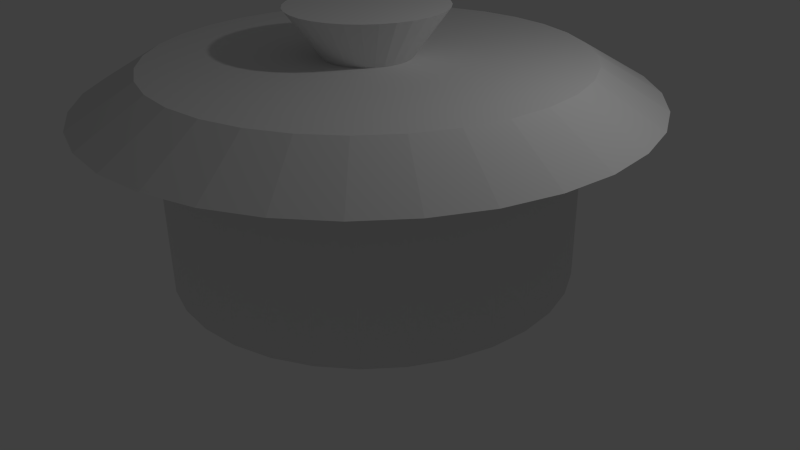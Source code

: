 # Source: pot.blend  (saved by Blender 2.72.0; exported with 4.5.12 LTS)
import bpy
from mathutils import Matrix  # noqa: F401  (used for matrix-valued properties, if any)

bpy.ops.wm.read_factory_settings(use_empty=True)
scene = bpy.context.scene
scene.name = 'Scene'

# ---- collections
col_collection_1 = bpy.data.collections.new('Collection 1'); scene.collection.children.link(col_collection_1)

# ---- world
world_world = bpy.data.worlds.new('World'); scene.world = world_world
world_world.color = (0.05088, 0.05088, 0.05088)
world_world.use_sun_shadow = False
world_world.sun_shadow_jitter_overblur = 0.0
world_world.cycles.sampling_method = 'MANUAL'
world_world.cycles.sample_map_resolution = 256

# ---- cameras
cam_camera = bpy.data.cameras.new('Camera')
cam_camera.clip_end = 100.0
cam_camera.lens = 35.0
cam_camera.sensor_width = 32.0
cam_camera.sensor_height = 18.0
cam_camera.ortho_scale = 7.314
cam_camera.dof.focus_distance = 0.0
cam_camera.dof.aperture_fstop = 128.0

# ---- lights
light_lamp = bpy.data.lights.new('Lamp', 'POINT')
light_lamp.transmission_factor = 0.0
light_lamp.cutoff_distance = 30.0
light_lamp.energy = 100.0
light_lamp.shadow_buffer_clip_start = 1.001
light_lamp.shadow_soft_size = 0.1
light_lamp.shadow_maximum_resolution = 0.006
light_lamp.use_absolute_resolution = True
light_lamp.cycles.use_multiple_importance_sampling = False

# ---- meshes
me_circle = bpy.data.meshes.new('Circle')
me_circle.from_pydata([(0.0, 1.0, 0.0), (-0.1951, 0.9808, 0.0), (-0.3827, 0.9239, 0.0), (-0.5556, 0.8315, 0.0), (-0.7071, 0.7071, 0.0), (-0.8315, 0.5556, 0.0), (-0.9239, 0.3827, 0.0), (-0.9808, 0.1951, 0.0), (-1.0, 7.55e-08, 0.0), (-0.9808, -0.1951, 0.0), (-0.9239, -0.3827, 0.0), (-0.8315, -0.5556, 0.0), (-0.7071, -0.7071, 0.0), (-0.5556, -0.8315, 0.0), (-0.3827, -0.9239, 0.0), (-0.1951, -0.9808, 0.0), (3.258e-07, -1.0, 0.0), (0.1951, -0.9808, 0.0), (0.3827, -0.9239, 0.0), (0.5556, -0.8315, 0.0), (0.7071, -0.7071, 0.0), (0.8315, -0.5556, 0.0), (0.9239, -0.3827, 0.0), (0.9808, -0.1951, 0.0), (1.0, 9.656e-07, 0.0), (0.9808, 0.1951, 0.0), (0.9239, 0.3827, 0.0), (0.8315, 0.5556, 0.0), (0.7071, 0.7071, 0.0), (0.5556, 0.8315, 0.0), (0.3827, 0.9239, 0.0), (0.1951, 0.9808, 0.0), (0.0, 1.0, 0.859), (-0.1951, 0.9808, 0.859), (-0.3827, 0.9239, 0.859), (-0.5556, 0.8315, 0.859), (-0.7071, 0.7071, 0.859), (-0.8315, 0.5556, 0.859), (-0.9239, 0.3827, 0.859), (-0.9808, 0.1951, 0.859), (-1.0, 7.55e-08, 0.859), (-0.9808, -0.1951, 0.859), (-0.9239, -0.3827, 0.859), (-0.8315, -0.5556, 0.859), (-0.7071, -0.7071, 0.859), (-0.5556, -0.8315, 0.859), (-0.3827, -0.9239, 0.859), (-0.1951, -0.9808, 0.859), (3.258e-07, -1.0, 0.859), (0.1951, -0.9808, 0.859), (0.3827, -0.9239, 0.859), (0.5556, -0.8315, 0.859), (0.7071, -0.7071, 0.859), (0.8315, -0.5556, 0.859), (0.9239, -0.3827, 0.859), (0.9808, -0.1951, 0.859), (1.0, 9.656e-07, 0.859), (0.9808, 0.1951, 0.859), (0.9239, 0.3827, 0.859), (0.8315, 0.5556, 0.859), (0.7071, 0.7071, 0.859), (0.5556, 0.8315, 0.859), (0.3827, 0.9239, 0.859), (0.1951, 0.9808, 0.859), (4.341e-08, 1.366, 0.859), (-0.2664, 1.339, 0.859), (-0.5226, 1.262, 0.859), (-0.7587, 1.135, 0.859), (-0.9656, 0.9656, 0.859), (-1.135, 0.7587, 0.859), (-1.262, 0.5226, 0.859), (-1.339, 0.2664, 0.859), (-1.366, -1.087e-09, 0.859), (-1.339, -0.2664, 0.859), (-1.262, -0.5226, 0.859), (-1.135, -0.7587, 0.859), (-0.9656, -0.9656, 0.859), (-0.7587, -1.135, 0.859), (-0.5226, -1.262, 0.859), (-0.2664, -1.339, 0.859), (4.884e-07, -1.366, 0.859), (0.2664, -1.339, 0.859), (0.5226, -1.262, 0.859), (0.7587, -1.135, 0.859), (0.9656, -0.9656, 0.859), (1.135, -0.7587, 0.859), (1.262, -0.5226, 0.859), (1.339, -0.2664, 0.859), (1.366, 1.214e-06, 0.859), (1.339, 0.2664, 0.859), (1.262, 0.5226, 0.859), (1.135, 0.7587, 0.859), (0.9656, 0.9656, 0.859), (0.7587, 1.135, 0.859), (0.5226, 1.262, 0.859), (0.2664, 1.339, 0.859), (1.817e-08, 1.051, 1.043), (-0.205, 1.031, 1.043), (-0.4021, 0.9708, 1.043), (-0.5838, 0.8737, 1.043), (-0.743, 0.743, 1.043), (-0.8737, 0.5838, 1.043), (-0.9708, 0.4021, 1.043), (-1.031, 0.205, 1.043), (-1.051, 7.129e-08, 1.043), (-1.031, -0.205, 1.043), (-0.9708, -0.4021, 1.043), (-0.8737, -0.5838, 1.043), (-0.743, -0.743, 1.043), (-0.5838, -0.8737, 1.043), (-0.4021, -0.9708, 1.043), (-0.205, -1.031, 1.043), (3.606e-07, -1.051, 1.043), (0.205, -1.031, 1.043), (0.4021, -0.9708, 1.043), (0.5838, -0.8737, 1.043), (0.743, -0.743, 1.043), (0.8737, -0.5838, 1.043), (0.9708, -0.4021, 1.043), (1.031, -0.205, 1.043), (1.051, 1.007e-06, 1.043), (1.031, 0.205, 1.043), (0.9708, 0.4021, 1.043), (0.8737, 0.5838, 1.043), (0.743, 0.743, 1.043), (0.5838, 0.8737, 1.043), (0.4021, 0.9708, 1.043), (0.205, 1.031, 1.043), (-2.969e-08, 0.2138, 1.043), (-0.04171, 0.2097, 1.043), (-0.08181, 0.1975, 1.043), (-0.1188, 0.1778, 1.043), (-0.1512, 0.1512, 1.043), (-0.1778, 0.1188, 1.043), (-0.1975, 0.08181, 1.043), (-0.2097, 0.04171, 1.043), (-0.2138, 2.667e-07, 1.043), (-0.2097, -0.04171, 1.043), (-0.1975, -0.08181, 1.043), (-0.1778, -0.1188, 1.043), (-0.1512, -0.1512, 1.043), (-0.1188, -0.1778, 1.043), (-0.08181, -0.1975, 1.043), (-0.04171, -0.2097, 1.043), (3.997e-08, -0.2138, 1.043), (0.04171, -0.2097, 1.043), (0.08181, -0.1975, 1.043), (0.1188, -0.1778, 1.043), (0.1512, -0.1512, 1.043), (0.1778, -0.1188, 1.043), (0.1975, -0.08181, 1.043), (0.2097, -0.04171, 1.043), (0.2138, 4.57e-07, 1.043), (0.2097, 0.04171, 1.043), (0.1975, 0.08181, 1.043), (0.1778, 0.1188, 1.043), (0.1512, 0.1512, 1.043), (0.1188, 0.1778, 1.043), (0.08181, 0.1975, 1.043), (0.04171, 0.2097, 1.043), (2.439e-08, 0.3858, 1.276), (-0.07527, 0.3784, 1.276), (-0.1476, 0.3564, 1.276), (-0.2143, 0.3208, 1.276), (-0.2728, 0.2728, 1.276), (-0.3208, 0.2143, 1.276), (-0.3564, 0.1476, 1.276), (-0.3784, 0.07527, 1.276), (-0.3858, 2.232e-07, 1.276), (-0.3784, -0.07527, 1.276), (-0.3564, -0.1476, 1.276), (-0.3208, -0.2143, 1.276), (-0.2728, -0.2728, 1.276), (-0.2143, -0.3208, 1.276), (-0.1476, -0.3564, 1.276), (-0.07527, -0.3784, 1.276), (1.501e-07, -0.3858, 1.276), (0.07527, -0.3784, 1.276), (0.1476, -0.3564, 1.276), (0.2143, -0.3208, 1.276), (0.2728, -0.2728, 1.276), (0.3208, -0.2143, 1.276), (0.3564, -0.1476, 1.276), (0.3784, -0.07526, 1.276), (0.3858, 5.666e-07, 1.276), (0.3784, 0.07527, 1.276), (0.3564, 0.1476, 1.276), (0.3208, 0.2143, 1.276), (0.2728, 0.2728, 1.276), (0.2143, 0.3208, 1.276), (0.1476, 0.3564, 1.276), (0.07526, 0.3784, 1.276)], [], [(1, 0, 31, 30, 29, 28, 27, 26, 25, 24, 23, 22, 21, 20, 19, 18, 17, 16, 15, 14, 13, 12, 11, 10, 9, 8, 7, 6, 5, 4, 3, 2), (54, 55, 87, 86), (21, 22, 54, 53), (10, 11, 43, 42), (30, 31, 63, 62), (19, 20, 52, 51), (8, 9, 41, 40), (28, 29, 61, 60), (17, 18, 50, 49), (6, 7, 39, 38), (26, 27, 59, 58), (4, 5, 37, 36), (15, 16, 48, 47), (24, 25, 57, 56), (2, 3, 35, 34), (13, 14, 46, 45), (22, 23, 55, 54), (0, 1, 33, 32), (11, 12, 44, 43), (31, 0, 32, 63), (20, 21, 53, 52), (9, 10, 42, 41), (29, 30, 62, 61), (18, 19, 51, 50), (7, 8, 40, 39), (27, 28, 60, 59), (16, 17, 49, 48), (5, 6, 38, 37), (25, 26, 58, 57), (3, 4, 36, 35), (14, 15, 47, 46), (23, 24, 56, 55), (1, 2, 34, 33), (12, 13, 45, 44), (88, 89, 121, 120), (32, 33, 65, 64), (43, 44, 76, 75), (63, 32, 64, 95), (52, 53, 85, 84), (41, 42, 74, 73), (61, 62, 94, 93), (50, 51, 83, 82), (39, 40, 72, 71), (59, 60, 92, 91), (48, 49, 81, 80), (37, 38, 70, 69), (57, 58, 90, 89), (35, 36, 68, 67), (46, 47, 79, 78), (55, 56, 88, 87), (33, 34, 66, 65), (44, 45, 77, 76), (53, 54, 86, 85), (42, 43, 75, 74), (62, 63, 95, 94), (51, 52, 84, 83), (40, 41, 73, 72), (60, 61, 93, 92), (49, 50, 82, 81), (38, 39, 71, 70), (58, 59, 91, 90), (36, 37, 69, 68), (47, 48, 80, 79), (56, 57, 89, 88), (34, 35, 67, 66), (45, 46, 78, 77), (122, 123, 155, 154), (66, 67, 99, 98), (77, 78, 110, 109), (86, 87, 119, 118), (64, 65, 97, 96), (75, 76, 108, 107), (95, 64, 96, 127), (84, 85, 117, 116), (73, 74, 106, 105), (93, 94, 126, 125), (82, 83, 115, 114), (71, 72, 104, 103), (91, 92, 124, 123), (80, 81, 113, 112), (69, 70, 102, 101), (89, 90, 122, 121), (67, 68, 100, 99), (78, 79, 111, 110), (87, 88, 120, 119), (65, 66, 98, 97), (76, 77, 109, 108), (85, 86, 118, 117), (74, 75, 107, 106), (94, 95, 127, 126), (83, 84, 116, 115), (72, 73, 105, 104), (92, 93, 125, 124), (81, 82, 114, 113), (70, 71, 103, 102), (90, 91, 123, 122), (68, 69, 101, 100), (79, 80, 112, 111), (156, 157, 189, 188), (100, 101, 133, 132), (111, 112, 144, 143), (120, 121, 153, 152), (98, 99, 131, 130), (109, 110, 142, 141), (118, 119, 151, 150), (96, 97, 129, 128), (107, 108, 140, 139), (127, 96, 128, 159), (116, 117, 149, 148), (105, 106, 138, 137), (125, 126, 158, 157), (114, 115, 147, 146), (103, 104, 136, 135), (123, 124, 156, 155), (112, 113, 145, 144), (101, 102, 134, 133), (121, 122, 154, 153), (99, 100, 132, 131), (110, 111, 143, 142), (119, 120, 152, 151), (97, 98, 130, 129), (108, 109, 141, 140), (117, 118, 150, 149), (106, 107, 139, 138), (126, 127, 159, 158), (115, 116, 148, 147), (104, 105, 137, 136), (124, 125, 157, 156), (113, 114, 146, 145), (102, 103, 135, 134), (161, 162, 163, 164, 165, 166, 167, 168, 169, 170, 171, 172, 173, 174, 175, 176, 177, 178, 179, 180, 181, 182, 183, 184, 185, 186, 187, 188, 189, 190, 191, 160), (145, 146, 178, 177), (134, 135, 167, 166), (154, 155, 187, 186), (132, 133, 165, 164), (143, 144, 176, 175), (152, 153, 185, 184), (130, 131, 163, 162), (141, 142, 174, 173), (150, 151, 183, 182), (128, 129, 161, 160), (139, 140, 172, 171), (159, 128, 160, 191), (148, 149, 181, 180), (137, 138, 170, 169), (157, 158, 190, 189), (146, 147, 179, 178), (135, 136, 168, 167), (155, 156, 188, 187), (144, 145, 177, 176), (133, 134, 166, 165), (153, 154, 186, 185), (131, 132, 164, 163), (142, 143, 175, 174), (151, 152, 184, 183), (129, 130, 162, 161), (140, 141, 173, 172), (149, 150, 182, 181), (138, 139, 171, 170), (158, 159, 191, 190), (147, 148, 180, 179), (136, 137, 169, 168)])
me_circle.use_remesh_preserve_volume = False
me_circle.use_remesh_preserve_attributes = False
me_circle.use_mirror_vertex_groups = False
me_circle.update()

# ---- objects
ob_circle = bpy.data.objects.new('Circle', me_circle)
ob_lamp = bpy.data.objects.new('Lamp', light_lamp)
ob_camera = bpy.data.objects.new('Camera', cam_camera)

# ---- transforms, parenting, visibility, modifiers, constraints
ob_circle.location = (0.0, 0.0, 0.0)
ob_circle.scale = (2.5, 2.5, 2.5)
ob_circle.lineart.crease_threshold = 0.0
_vg = ob_circle.vertex_groups.new(name='Group')
ob_lamp.location = (4.076, 1.005, 5.904)
ob_lamp.rotation_euler = (0.6503, 0.05522, 1.866)
ob_lamp.lock_rotations_4d = False
ob_lamp.empty_display_type = 'ARROWS'
ob_lamp.color = (0.0, 0.0, 0.0, 0.0)
ob_lamp.lineart.crease_threshold = 0.0
ob_camera.location = (7.481, -6.508, 5.344)
ob_camera.rotation_euler = (1.109, 0.01082, 0.8149)
ob_camera.lock_rotations_4d = False
ob_camera.empty_display_type = 'ARROWS'
ob_camera.color = (0.0, 0.0, 0.0, 0.0)
ob_camera.display_type = 'WIRE'
ob_camera.lineart.crease_threshold = 0.0

# ---- collection membership
col_collection_1.objects.link(ob_circle)
col_collection_1.objects.link(ob_lamp)
col_collection_1.objects.link(ob_camera)

# ---- scene / render settings (as saved in the file)
scene.camera = ob_camera
scene.frame_start = 1; scene.frame_end = 250; scene.frame_set(1)
scene.render.engine = 'BLENDER_EEVEE_NEXT'
scene.render.resolution_percentage = 50
scene.render.dither_intensity = 0.0
scene.cycles.use_denoising = False
scene.cycles.samples = 10
scene.cycles.sampling_pattern = 'TABULATED_SOBOL'
scene.cycles.light_sampling_threshold = 0.0
scene.cycles.use_adaptive_sampling = False
scene.cycles.use_light_tree = False
scene.cycles.blur_glossy = 0.0
scene.cycles.pixel_filter_type = 'GAUSSIAN'
scene.cycles.sample_clamp_indirect = 0.0
scene.view_settings.view_transform = 'Standard'
bpy.context.view_layer.update()
